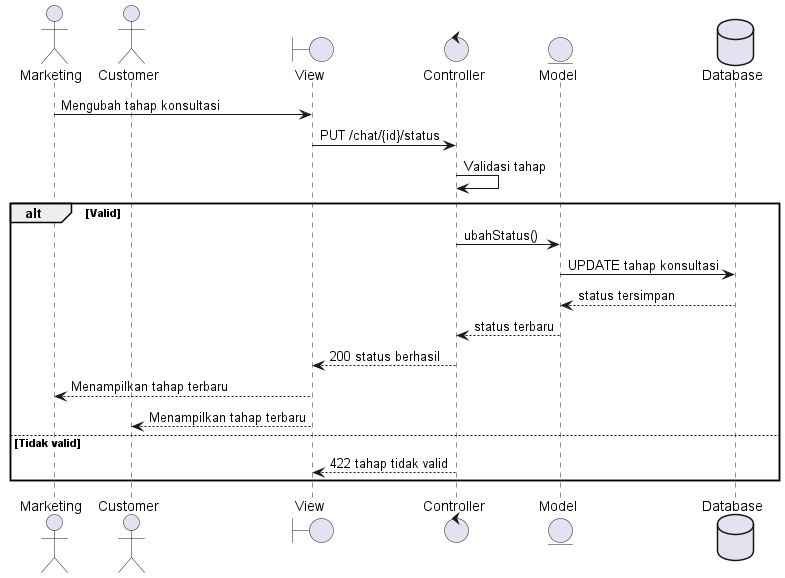

The diagram above was rendered by PlantUML. Its source (embedded in the PNG):
@startuml
actor Marketing
actor Customer
boundary View
control Controller
entity Model
database Database
Marketing -> View : Mengubah tahap konsultasi
View -> Controller : PUT /chat/{id}/status
Controller -> Controller : Validasi tahap
alt Valid
 Controller -> Model : ubahStatus()
 Model -> Database : UPDATE tahap konsultasi
 Database --> Model : status tersimpan
 Model --> Controller : status terbaru
 Controller --> View : 200 status berhasil
 View --> Marketing : Menampilkan tahap terbaru
 View --> Customer : Menampilkan tahap terbaru
else Tidak valid
 Controller --> View : 422 tahap tidak valid
end
@enduml